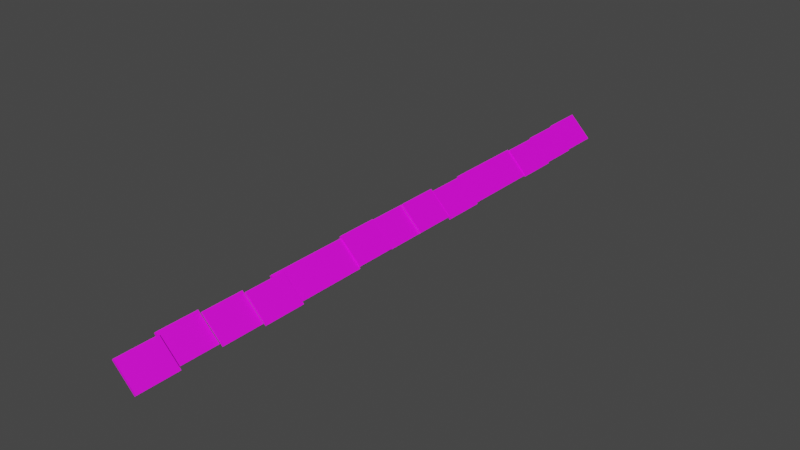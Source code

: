 # Source: RoofTiles.blend  (saved by Blender 2.80.75; exported with 4.5.12 LTS)
import bpy
from mathutils import Matrix  # noqa: F401  (used for matrix-valued properties, if any)

bpy.ops.wm.read_factory_settings(use_empty=True)
scene = bpy.context.scene
scene.name = 'Scene'

# ---- collections
col_collection = bpy.data.collections.new('Collection'); scene.collection.children.link(col_collection)

# ---- images (referenced by path relative to the original .blend; pixels are not part of the script)
import os
ASSET_DIR = os.environ.get("B2B_ASSET_DIR", "")  # directory of the original .blend (textures are referenced by path, not embedded)
HERE = os.path.dirname(os.path.abspath(__file__))  # packed textures are extracted next to this script under _unpacked/

def load_image(name, relpath, width, height, colorspace="sRGB"):
    """Load a texture the original file referenced (path relative to the .blend, or extracted next to this script)."""
    p = next((c for c in (os.path.join(HERE, relpath), os.path.join(ASSET_DIR, relpath)) if relpath and os.path.exists(c)), "")
    if p:
        img = bpy.data.images.load(p, check_existing=True)
        img.name = name
    else:  # same state as the original file: an image datablock whose file is absent (Cycles renders it pink)
        img = bpy.data.images.new(name, width, height)
        img.source = "FILE"
        img.filepath = "//" + (relpath or name)
    img.colorspace_settings.name = colorspace
    return img
img_brick_png = load_image('Brick.png', 'Brick.png', 1024, 1024, 'sRGB')
img_brick_png_001 = load_image('Brick.png.001', 'Brick.png', 1024, 1024, 'sRGB')
img_brick_png_003 = load_image('Brick.png.003', 'Brick.png', 1024, 1024, 'sRGB')
img_brick_png_004 = load_image('Brick.png.004', 'Brick.png', 1024, 1024, 'sRGB')
img_brick_png_005 = load_image('Brick.png.005', 'Brick.png', 1024, 1024, 'sRGB')
img_brick_png_006 = load_image('Brick.png.006', 'Brick.png', 1024, 1024, 'sRGB')
img_brick_png_007 = load_image('Brick.png.007', 'Brick.png', 1024, 1024, 'sRGB')
img_brick_png_008 = load_image('Brick.png.008', 'Brick.png', 1024, 1024, 'sRGB')
img_brick_png_009 = load_image('Brick.png.009', 'Brick.png', 1024, 1024, 'sRGB')
img_brick_png_010 = load_image('Brick.png.010', 'Brick.png', 1024, 1024, 'sRGB')
img_brick_png_011 = load_image('Brick.png.011', 'Brick.png', 1024, 1024, 'sRGB')
img_brick_png_012 = load_image('Brick.png.012', 'Brick.png', 1024, 1024, 'sRGB')
img_brick_png_013 = load_image('Brick.png.013', 'Brick.png', 1024, 1024, 'sRGB')
img_brick_png_014 = load_image('Brick.png.014', 'Brick.png', 1024, 1024, 'sRGB')
img_brick_png_015 = load_image('Brick.png.015', 'Brick.png', 1024, 1024, 'sRGB')

# ---- materials (node trees are filled in below, after node groups)
mat_material_003 = bpy.data.materials.new('Material.003')
mat_material_003.use_transparent_shadow = False
mat_material_004 = bpy.data.materials.new('Material.004')
mat_material_004.use_transparent_shadow = False
mat_material_006 = bpy.data.materials.new('Material.006')
mat_material_006.use_transparent_shadow = False
mat_material_007 = bpy.data.materials.new('Material.007')
mat_material_007.use_transparent_shadow = False
mat_material_008 = bpy.data.materials.new('Material.008')
mat_material_008.use_transparent_shadow = False
mat_material_009 = bpy.data.materials.new('Material.009')
mat_material_009.use_transparent_shadow = False
mat_material_010 = bpy.data.materials.new('Material.010')
mat_material_010.use_transparent_shadow = False
mat_material_011 = bpy.data.materials.new('Material.011')
mat_material_011.use_transparent_shadow = False
mat_material_012 = bpy.data.materials.new('Material.012')
mat_material_012.use_transparent_shadow = False
mat_material_013 = bpy.data.materials.new('Material.013')
mat_material_013.use_transparent_shadow = False
mat_material_014 = bpy.data.materials.new('Material.014')
mat_material_014.use_transparent_shadow = False
mat_material_015 = bpy.data.materials.new('Material.015')
mat_material_015.use_transparent_shadow = False
mat_material_016 = bpy.data.materials.new('Material.016')
mat_material_016.use_transparent_shadow = False
mat_material_017 = bpy.data.materials.new('Material.017')
mat_material_017.use_transparent_shadow = False
mat_material_018 = bpy.data.materials.new('Material.018')
mat_material_018.use_transparent_shadow = False

# ---- material node trees
mat_material_003.use_nodes = True; mat_material_003.node_tree.nodes.clear()
_N = mat_material_003.node_tree.nodes; _L = mat_material_003.node_tree.links
n0 = _N.new('ShaderNodeOutputMaterial'); n0.name = 'Material Output'; n0.location = (300, 300)
n1 = _N.new('ShaderNodeBsdfPrincipled'); n1.name = 'Principled BSDF'; n1.location = (10, 300)
n1.distribution = 'GGX'
n1.subsurface_method = 'BURLEY'
n1.inputs[3].default_value = 1.45
n1.inputs[27].default_value = (0.0, 0.0, 0.0, 1.0)
n1.inputs[28].default_value = 1.0
n2 = _N.new('ShaderNodeTexImage'); n2.name = 'Image Texture'; n2.location = (-280, 260)
n2.image = img_brick_png
_L.new(n1.outputs[0], n0.inputs[0])
_L.new(n2.outputs[0], n1.inputs[0])
n0.is_active_output = True
mat_material_004.use_nodes = True; mat_material_004.node_tree.nodes.clear()
_N = mat_material_004.node_tree.nodes; _L = mat_material_004.node_tree.links
n0 = _N.new('ShaderNodeOutputMaterial'); n0.name = 'Material Output'; n0.location = (300, 300)
n1 = _N.new('ShaderNodeBsdfPrincipled'); n1.name = 'Principled BSDF'; n1.location = (10, 300)
n1.distribution = 'GGX'
n1.subsurface_method = 'BURLEY'
n1.inputs[3].default_value = 1.45
n1.inputs[27].default_value = (0.0, 0.0, 0.0, 1.0)
n1.inputs[28].default_value = 1.0
n2 = _N.new('ShaderNodeTexImage'); n2.name = 'Image Texture'; n2.location = (-280, 260)
n2.image = img_brick_png_001
_L.new(n1.outputs[0], n0.inputs[0])
_L.new(n2.outputs[0], n1.inputs[0])
n0.is_active_output = True
mat_material_006.use_nodes = True; mat_material_006.node_tree.nodes.clear()
_N = mat_material_006.node_tree.nodes; _L = mat_material_006.node_tree.links
n0 = _N.new('ShaderNodeOutputMaterial'); n0.name = 'Material Output'; n0.location = (300, 300)
n1 = _N.new('ShaderNodeBsdfPrincipled'); n1.name = 'Principled BSDF'; n1.location = (10, 300)
n1.distribution = 'GGX'
n1.subsurface_method = 'BURLEY'
n1.inputs[3].default_value = 1.45
n1.inputs[27].default_value = (0.0, 0.0, 0.0, 1.0)
n1.inputs[28].default_value = 1.0
n2 = _N.new('ShaderNodeTexImage'); n2.name = 'Image Texture'; n2.location = (-280, 260)
n2.image = img_brick_png_003
_L.new(n1.outputs[0], n0.inputs[0])
_L.new(n2.outputs[0], n1.inputs[0])
n0.is_active_output = True
mat_material_007.use_nodes = True; mat_material_007.node_tree.nodes.clear()
_N = mat_material_007.node_tree.nodes; _L = mat_material_007.node_tree.links
n0 = _N.new('ShaderNodeOutputMaterial'); n0.name = 'Material Output'; n0.location = (300, 300)
n1 = _N.new('ShaderNodeBsdfPrincipled'); n1.name = 'Principled BSDF'; n1.location = (10, 300)
n1.distribution = 'GGX'
n1.subsurface_method = 'BURLEY'
n1.inputs[3].default_value = 1.45
n1.inputs[27].default_value = (0.0, 0.0, 0.0, 1.0)
n1.inputs[28].default_value = 1.0
n2 = _N.new('ShaderNodeTexImage'); n2.name = 'Image Texture'; n2.location = (-280, 260)
n2.image = img_brick_png_004
_L.new(n1.outputs[0], n0.inputs[0])
_L.new(n2.outputs[0], n1.inputs[0])
n0.is_active_output = True
mat_material_008.use_nodes = True; mat_material_008.node_tree.nodes.clear()
_N = mat_material_008.node_tree.nodes; _L = mat_material_008.node_tree.links
n0 = _N.new('ShaderNodeOutputMaterial'); n0.name = 'Material Output'; n0.location = (300, 300)
n1 = _N.new('ShaderNodeBsdfPrincipled'); n1.name = 'Principled BSDF'; n1.location = (10, 300)
n1.distribution = 'GGX'
n1.subsurface_method = 'BURLEY'
n1.inputs[3].default_value = 1.45
n1.inputs[27].default_value = (0.0, 0.0, 0.0, 1.0)
n1.inputs[28].default_value = 1.0
n2 = _N.new('ShaderNodeTexImage'); n2.name = 'Image Texture'; n2.location = (-280, 260)
n2.image = img_brick_png_005
_L.new(n1.outputs[0], n0.inputs[0])
_L.new(n2.outputs[0], n1.inputs[0])
n0.is_active_output = True
mat_material_009.use_nodes = True; mat_material_009.node_tree.nodes.clear()
_N = mat_material_009.node_tree.nodes; _L = mat_material_009.node_tree.links
n0 = _N.new('ShaderNodeOutputMaterial'); n0.name = 'Material Output'; n0.location = (300, 300)
n1 = _N.new('ShaderNodeBsdfPrincipled'); n1.name = 'Principled BSDF'; n1.location = (10, 300)
n1.distribution = 'GGX'
n1.subsurface_method = 'BURLEY'
n1.inputs[3].default_value = 1.45
n1.inputs[27].default_value = (0.0, 0.0, 0.0, 1.0)
n1.inputs[28].default_value = 1.0
n2 = _N.new('ShaderNodeTexImage'); n2.name = 'Image Texture'; n2.location = (-280, 260)
n2.image = img_brick_png_006
_L.new(n1.outputs[0], n0.inputs[0])
_L.new(n2.outputs[0], n1.inputs[0])
n0.is_active_output = True
mat_material_010.use_nodes = True; mat_material_010.node_tree.nodes.clear()
_N = mat_material_010.node_tree.nodes; _L = mat_material_010.node_tree.links
n0 = _N.new('ShaderNodeOutputMaterial'); n0.name = 'Material Output'; n0.location = (300, 300)
n1 = _N.new('ShaderNodeBsdfPrincipled'); n1.name = 'Principled BSDF'; n1.location = (10, 300)
n1.distribution = 'GGX'
n1.subsurface_method = 'BURLEY'
n1.inputs[3].default_value = 1.45
n1.inputs[27].default_value = (0.0, 0.0, 0.0, 1.0)
n1.inputs[28].default_value = 1.0
n2 = _N.new('ShaderNodeTexImage'); n2.name = 'Image Texture'; n2.location = (-280, 260)
n2.image = img_brick_png_007
_L.new(n1.outputs[0], n0.inputs[0])
_L.new(n2.outputs[0], n1.inputs[0])
n0.is_active_output = True
mat_material_011.use_nodes = True; mat_material_011.node_tree.nodes.clear()
_N = mat_material_011.node_tree.nodes; _L = mat_material_011.node_tree.links
n0 = _N.new('ShaderNodeOutputMaterial'); n0.name = 'Material Output'; n0.location = (300, 300)
n1 = _N.new('ShaderNodeBsdfPrincipled'); n1.name = 'Principled BSDF'; n1.location = (10, 300)
n1.distribution = 'GGX'
n1.subsurface_method = 'BURLEY'
n1.inputs[3].default_value = 1.45
n1.inputs[27].default_value = (0.0, 0.0, 0.0, 1.0)
n1.inputs[28].default_value = 1.0
n2 = _N.new('ShaderNodeTexImage'); n2.name = 'Image Texture'; n2.location = (-280, 260)
n2.image = img_brick_png_008
_L.new(n1.outputs[0], n0.inputs[0])
_L.new(n2.outputs[0], n1.inputs[0])
n0.is_active_output = True
mat_material_012.use_nodes = True; mat_material_012.node_tree.nodes.clear()
_N = mat_material_012.node_tree.nodes; _L = mat_material_012.node_tree.links
n0 = _N.new('ShaderNodeOutputMaterial'); n0.name = 'Material Output'; n0.location = (300, 300)
n1 = _N.new('ShaderNodeBsdfPrincipled'); n1.name = 'Principled BSDF'; n1.location = (10, 300)
n1.distribution = 'GGX'
n1.subsurface_method = 'BURLEY'
n1.inputs[3].default_value = 1.45
n1.inputs[27].default_value = (0.0, 0.0, 0.0, 1.0)
n1.inputs[28].default_value = 1.0
n2 = _N.new('ShaderNodeTexImage'); n2.name = 'Image Texture'; n2.location = (-280, 260)
n2.image = img_brick_png_009
_L.new(n1.outputs[0], n0.inputs[0])
_L.new(n2.outputs[0], n1.inputs[0])
n0.is_active_output = True
mat_material_013.use_nodes = True; mat_material_013.node_tree.nodes.clear()
_N = mat_material_013.node_tree.nodes; _L = mat_material_013.node_tree.links
n0 = _N.new('ShaderNodeOutputMaterial'); n0.name = 'Material Output'; n0.location = (300, 300)
n1 = _N.new('ShaderNodeBsdfPrincipled'); n1.name = 'Principled BSDF'; n1.location = (10, 300)
n1.distribution = 'GGX'
n1.subsurface_method = 'BURLEY'
n1.inputs[3].default_value = 1.45
n1.inputs[27].default_value = (0.0, 0.0, 0.0, 1.0)
n1.inputs[28].default_value = 1.0
n2 = _N.new('ShaderNodeTexImage'); n2.name = 'Image Texture'; n2.location = (-280, 260)
n2.image = img_brick_png_010
_L.new(n1.outputs[0], n0.inputs[0])
_L.new(n2.outputs[0], n1.inputs[0])
n0.is_active_output = True
mat_material_014.use_nodes = True; mat_material_014.node_tree.nodes.clear()
_N = mat_material_014.node_tree.nodes; _L = mat_material_014.node_tree.links
n0 = _N.new('ShaderNodeOutputMaterial'); n0.name = 'Material Output'; n0.location = (300, 300)
n1 = _N.new('ShaderNodeBsdfPrincipled'); n1.name = 'Principled BSDF'; n1.location = (10, 300)
n1.distribution = 'GGX'
n1.subsurface_method = 'BURLEY'
n1.inputs[3].default_value = 1.45
n1.inputs[27].default_value = (0.0, 0.0, 0.0, 1.0)
n1.inputs[28].default_value = 1.0
n2 = _N.new('ShaderNodeTexImage'); n2.name = 'Image Texture'; n2.location = (-280, 260)
n2.image = img_brick_png_011
_L.new(n1.outputs[0], n0.inputs[0])
_L.new(n2.outputs[0], n1.inputs[0])
n0.is_active_output = True
mat_material_015.use_nodes = True; mat_material_015.node_tree.nodes.clear()
_N = mat_material_015.node_tree.nodes; _L = mat_material_015.node_tree.links
n0 = _N.new('ShaderNodeOutputMaterial'); n0.name = 'Material Output'; n0.location = (300, 300)
n1 = _N.new('ShaderNodeBsdfPrincipled'); n1.name = 'Principled BSDF'; n1.location = (10, 300)
n1.distribution = 'GGX'
n1.subsurface_method = 'BURLEY'
n1.inputs[3].default_value = 1.45
n1.inputs[27].default_value = (0.0, 0.0, 0.0, 1.0)
n1.inputs[28].default_value = 1.0
n2 = _N.new('ShaderNodeTexImage'); n2.name = 'Image Texture'; n2.location = (-280, 260)
n2.image = img_brick_png_012
_L.new(n1.outputs[0], n0.inputs[0])
_L.new(n2.outputs[0], n1.inputs[0])
n0.is_active_output = True
mat_material_016.use_nodes = True; mat_material_016.node_tree.nodes.clear()
_N = mat_material_016.node_tree.nodes; _L = mat_material_016.node_tree.links
n0 = _N.new('ShaderNodeOutputMaterial'); n0.name = 'Material Output'; n0.location = (300, 300)
n1 = _N.new('ShaderNodeBsdfPrincipled'); n1.name = 'Principled BSDF'; n1.location = (10, 300)
n1.distribution = 'GGX'
n1.subsurface_method = 'BURLEY'
n1.inputs[3].default_value = 1.45
n1.inputs[27].default_value = (0.0, 0.0, 0.0, 1.0)
n1.inputs[28].default_value = 1.0
n2 = _N.new('ShaderNodeTexImage'); n2.name = 'Image Texture'; n2.location = (-280, 260)
n2.image = img_brick_png_013
_L.new(n1.outputs[0], n0.inputs[0])
_L.new(n2.outputs[0], n1.inputs[0])
n0.is_active_output = True
mat_material_017.use_nodes = True; mat_material_017.node_tree.nodes.clear()
_N = mat_material_017.node_tree.nodes; _L = mat_material_017.node_tree.links
n0 = _N.new('ShaderNodeOutputMaterial'); n0.name = 'Material Output'; n0.location = (300, 300)
n1 = _N.new('ShaderNodeBsdfPrincipled'); n1.name = 'Principled BSDF'; n1.location = (10, 300)
n1.distribution = 'GGX'
n1.subsurface_method = 'BURLEY'
n1.inputs[3].default_value = 1.45
n1.inputs[27].default_value = (0.0, 0.0, 0.0, 1.0)
n1.inputs[28].default_value = 1.0
n2 = _N.new('ShaderNodeTexImage'); n2.name = 'Image Texture'; n2.location = (-280, 260)
n2.image = img_brick_png_014
_L.new(n1.outputs[0], n0.inputs[0])
_L.new(n2.outputs[0], n1.inputs[0])
n0.is_active_output = True
mat_material_018.use_nodes = True; mat_material_018.node_tree.nodes.clear()
_N = mat_material_018.node_tree.nodes; _L = mat_material_018.node_tree.links
n0 = _N.new('ShaderNodeOutputMaterial'); n0.name = 'Material Output'; n0.location = (300, 300)
n1 = _N.new('ShaderNodeBsdfPrincipled'); n1.name = 'Principled BSDF'; n1.location = (10, 300)
n1.distribution = 'GGX'
n1.subsurface_method = 'BURLEY'
n1.inputs[3].default_value = 1.45
n1.inputs[27].default_value = (0.0, 0.0, 0.0, 1.0)
n1.inputs[28].default_value = 1.0
n2 = _N.new('ShaderNodeTexImage'); n2.name = 'Image Texture'; n2.location = (-280, 260)
n2.image = img_brick_png_015
_L.new(n1.outputs[0], n0.inputs[0])
_L.new(n2.outputs[0], n1.inputs[0])
n0.is_active_output = True

# ---- world
world_world = bpy.data.worlds.new('World'); scene.world = world_world
world_world.use_nodes = True; world_world.node_tree.nodes.clear()
_N = world_world.node_tree.nodes; _L = world_world.node_tree.links
n0 = _N.new('ShaderNodeOutputWorld'); n0.name = 'World Output'; n0.location = (300, 300)
n1 = _N.new('ShaderNodeBackground'); n1.name = 'Background'; n1.location = (10, 300)
n1.inputs[0].default_value = (0.05088, 0.05088, 0.05088, 1.0)
_L.new(n1.outputs[0], n0.inputs[0])
n0.is_active_output = True
world_world.color = (0.05088, 0.05088, 0.05088)
world_world.use_sun_shadow = False
world_world.sun_shadow_jitter_overblur = 0.0

# ---- meshes
me_cube_003 = bpy.data.meshes.new('Cube.003')
me_cube_003.from_pydata([(-1.0, -1.0, -1.0), (-1.0, -1.0, 1.0), (-1.0, 1.0, -1.0), (-1.0, 1.0, 1.0), (1.0, -1.0, -1.0), (1.0, -1.0, 1.0), (1.0, 1.0, -1.0), (1.0, 1.0, 1.0)], [], [(0, 1, 3, 2), (2, 3, 7, 6), (6, 7, 5, 4), (4, 5, 1, 0), (2, 6, 4, 0), (7, 3, 1, 5)])
_uv = me_cube_003.uv_layers.new(name='UVMap')
_uv.uv.foreach_set('vector', [0.375, 0.0, 0.625, 0.0, 0.625, 0.25, 0.375, 0.25, 0.375, 0.25, 0.625, 0.25, 0.625, 0.5, 0.375, 0.5, 0.375, 0.5, 0.625, 0.5, 0.625, 0.75, 0.375, 0.75, 0.375, 0.75, 0.625, 0.75, 0.625, 1.0, 0.375, 1.0, 0.125, 0.5, 0.375, 0.5, 0.375, 0.75, 0.125, 0.75, 0.625, 0.5, 0.875, 0.5, 0.875, 0.75, 0.625, 0.75])
me_cube_003.materials.append(mat_material_003)
me_cube_003.use_remesh_preserve_volume = False
me_cube_003.use_remesh_preserve_attributes = False
me_cube_003.use_mirror_vertex_groups = False
me_cube_003.update()
me_cube_007 = bpy.data.meshes.new('Cube.007')
me_cube_007.from_pydata([(-1.0, -1.0, -1.0), (-1.0, -1.0, 1.0), (-1.0, 1.0, -1.0), (-1.0, 1.0, 1.0), (1.0, -1.0, -1.0), (1.0, -1.0, 1.0), (1.0, 1.0, -1.0), (1.0, 1.0, 1.0)], [], [(0, 1, 3, 2), (2, 3, 7, 6), (6, 7, 5, 4), (4, 5, 1, 0), (2, 6, 4, 0), (7, 3, 1, 5)])
_uv = me_cube_007.uv_layers.new(name='UVMap')
_uv.uv.foreach_set('vector', [0.375, 0.0, 0.625, 0.0, 0.625, 0.25, 0.375, 0.25, 0.375, 0.25, 0.625, 0.25, 0.625, 0.5, 0.375, 0.5, 0.375, 0.5, 0.625, 0.5, 0.625, 0.75, 0.375, 0.75, 0.375, 0.75, 0.625, 0.75, 0.625, 1.0, 0.375, 1.0, 0.125, 0.5, 0.375, 0.5, 0.375, 0.75, 0.125, 0.75, 0.625, 0.5, 0.875, 0.5, 0.875, 0.75, 0.625, 0.75])
me_cube_007.materials.append(mat_material_004)
me_cube_007.use_remesh_preserve_volume = False
me_cube_007.use_remesh_preserve_attributes = False
me_cube_007.use_mirror_vertex_groups = False
me_cube_007.update()
me_cube_009 = bpy.data.meshes.new('Cube.009')
me_cube_009.from_pydata([(-1.0, -1.0, -1.0), (-1.0, -1.0, 1.0), (-1.0, 1.0, -1.0), (-1.0, 1.0, 1.0), (1.0, -1.0, -1.0), (1.0, -1.0, 1.0), (1.0, 1.0, -1.0), (1.0, 1.0, 1.0)], [], [(0, 1, 3, 2), (2, 3, 7, 6), (6, 7, 5, 4), (4, 5, 1, 0), (2, 6, 4, 0), (7, 3, 1, 5)])
_uv = me_cube_009.uv_layers.new(name='UVMap')
_uv.uv.foreach_set('vector', [0.375, 0.0, 0.625, 0.0, 0.625, 0.25, 0.375, 0.25, 0.375, 0.25, 0.625, 0.25, 0.625, 0.5, 0.375, 0.5, 0.375, 0.5, 0.625, 0.5, 0.625, 0.75, 0.375, 0.75, 0.375, 0.75, 0.625, 0.75, 0.625, 1.0, 0.375, 1.0, 0.125, 0.5, 0.375, 0.5, 0.375, 0.75, 0.125, 0.75, 0.625, 0.5, 0.875, 0.5, 0.875, 0.75, 0.625, 0.75])
me_cube_009.materials.append(mat_material_006)
me_cube_009.use_remesh_preserve_volume = False
me_cube_009.use_remesh_preserve_attributes = False
me_cube_009.use_mirror_vertex_groups = False
me_cube_009.update()
me_cube_010 = bpy.data.meshes.new('Cube.010')
me_cube_010.from_pydata([(-1.0, -1.0, -1.0), (-1.0, -1.0, 1.0), (-1.0, 1.0, -1.0), (-1.0, 1.0, 1.0), (1.0, -1.0, -1.0), (1.0, -1.0, 1.0), (1.0, 1.0, -1.0), (1.0, 1.0, 1.0)], [], [(0, 1, 3, 2), (2, 3, 7, 6), (6, 7, 5, 4), (4, 5, 1, 0), (2, 6, 4, 0), (7, 3, 1, 5)])
_uv = me_cube_010.uv_layers.new(name='UVMap')
_uv.uv.foreach_set('vector', [0.375, 0.0, 0.625, 0.0, 0.625, 0.25, 0.375, 0.25, 0.375, 0.25, 0.625, 0.25, 0.625, 0.5, 0.375, 0.5, 0.375, 0.5, 0.625, 0.5, 0.625, 0.75, 0.375, 0.75, 0.375, 0.75, 0.625, 0.75, 0.625, 1.0, 0.375, 1.0, 0.125, 0.5, 0.375, 0.5, 0.375, 0.75, 0.125, 0.75, 0.625, 0.5, 0.875, 0.5, 0.875, 0.75, 0.625, 0.75])
me_cube_010.materials.append(mat_material_007)
me_cube_010.use_remesh_preserve_volume = False
me_cube_010.use_remesh_preserve_attributes = False
me_cube_010.use_mirror_vertex_groups = False
me_cube_010.update()
me_cube_011 = bpy.data.meshes.new('Cube.011')
me_cube_011.from_pydata([(-1.0, -1.0, -1.0), (-1.0, -1.0, 1.0), (-1.0, 1.0, -1.0), (-1.0, 1.0, 1.0), (1.0, -1.0, -1.0), (1.0, -1.0, 1.0), (1.0, 1.0, -1.0), (1.0, 1.0, 1.0)], [], [(0, 1, 3, 2), (2, 3, 7, 6), (6, 7, 5, 4), (4, 5, 1, 0), (2, 6, 4, 0), (7, 3, 1, 5)])
_uv = me_cube_011.uv_layers.new(name='UVMap')
_uv.uv.foreach_set('vector', [0.375, 0.0, 0.625, 0.0, 0.625, 0.25, 0.375, 0.25, 0.375, 0.25, 0.625, 0.25, 0.625, 0.5, 0.375, 0.5, 0.375, 0.5, 0.625, 0.5, 0.625, 0.75, 0.375, 0.75, 0.375, 0.75, 0.625, 0.75, 0.625, 1.0, 0.375, 1.0, 0.125, 0.5, 0.375, 0.5, 0.375, 0.75, 0.125, 0.75, 0.625, 0.5, 0.875, 0.5, 0.875, 0.75, 0.625, 0.75])
me_cube_011.materials.append(mat_material_008)
me_cube_011.use_remesh_preserve_volume = False
me_cube_011.use_remesh_preserve_attributes = False
me_cube_011.use_mirror_vertex_groups = False
me_cube_011.update()
me_cube_012 = bpy.data.meshes.new('Cube.012')
me_cube_012.from_pydata([(-1.0, -1.0, -1.0), (-1.0, -1.0, 1.0), (-1.0, 1.0, -1.0), (-1.0, 1.0, 1.0), (1.0, -1.0, -1.0), (1.0, -1.0, 1.0), (1.0, 1.0, -1.0), (1.0, 1.0, 1.0)], [], [(0, 1, 3, 2), (2, 3, 7, 6), (6, 7, 5, 4), (4, 5, 1, 0), (2, 6, 4, 0), (7, 3, 1, 5)])
_uv = me_cube_012.uv_layers.new(name='UVMap')
_uv.uv.foreach_set('vector', [0.375, 0.0, 0.625, 0.0, 0.625, 0.25, 0.375, 0.25, 0.375, 0.25, 0.625, 0.25, 0.625, 0.5, 0.375, 0.5, 0.375, 0.5, 0.625, 0.5, 0.625, 0.75, 0.375, 0.75, 0.375, 0.75, 0.625, 0.75, 0.625, 1.0, 0.375, 1.0, 0.125, 0.5, 0.375, 0.5, 0.375, 0.75, 0.125, 0.75, 0.625, 0.5, 0.875, 0.5, 0.875, 0.75, 0.625, 0.75])
me_cube_012.materials.append(mat_material_009)
me_cube_012.use_remesh_preserve_volume = False
me_cube_012.use_remesh_preserve_attributes = False
me_cube_012.use_mirror_vertex_groups = False
me_cube_012.update()
me_cube_013 = bpy.data.meshes.new('Cube.013')
me_cube_013.from_pydata([(-1.0, -1.0, -1.0), (-1.0, -1.0, 1.0), (-1.0, 1.0, -1.0), (-1.0, 1.0, 1.0), (1.0, -1.0, -1.0), (1.0, -1.0, 1.0), (1.0, 1.0, -1.0), (1.0, 1.0, 1.0)], [], [(0, 1, 3, 2), (2, 3, 7, 6), (6, 7, 5, 4), (4, 5, 1, 0), (2, 6, 4, 0), (7, 3, 1, 5)])
_uv = me_cube_013.uv_layers.new(name='UVMap')
_uv.uv.foreach_set('vector', [0.375, 0.0, 0.625, 0.0, 0.625, 0.25, 0.375, 0.25, 0.375, 0.25, 0.625, 0.25, 0.625, 0.5, 0.375, 0.5, 0.375, 0.5, 0.625, 0.5, 0.625, 0.75, 0.375, 0.75, 0.375, 0.75, 0.625, 0.75, 0.625, 1.0, 0.375, 1.0, 0.125, 0.5, 0.375, 0.5, 0.375, 0.75, 0.125, 0.75, 0.625, 0.5, 0.875, 0.5, 0.875, 0.75, 0.625, 0.75])
me_cube_013.materials.append(mat_material_010)
me_cube_013.use_remesh_preserve_volume = False
me_cube_013.use_remesh_preserve_attributes = False
me_cube_013.use_mirror_vertex_groups = False
me_cube_013.update()
me_cube_014 = bpy.data.meshes.new('Cube.014')
me_cube_014.from_pydata([(-1.0, -1.0, -1.0), (-1.0, -1.0, 1.0), (-1.0, 1.0, -1.0), (-1.0, 1.0, 1.0), (1.0, -1.0, -1.0), (1.0, -1.0, 1.0), (1.0, 1.0, -1.0), (1.0, 1.0, 1.0)], [], [(0, 1, 3, 2), (2, 3, 7, 6), (6, 7, 5, 4), (4, 5, 1, 0), (2, 6, 4, 0), (7, 3, 1, 5)])
_uv = me_cube_014.uv_layers.new(name='UVMap')
_uv.uv.foreach_set('vector', [0.375, 0.0, 0.625, 0.0, 0.625, 0.25, 0.375, 0.25, 0.375, 0.25, 0.625, 0.25, 0.625, 0.5, 0.375, 0.5, 0.375, 0.5, 0.625, 0.5, 0.625, 0.75, 0.375, 0.75, 0.375, 0.75, 0.625, 0.75, 0.625, 1.0, 0.375, 1.0, 0.125, 0.5, 0.375, 0.5, 0.375, 0.75, 0.125, 0.75, 0.625, 0.5, 0.875, 0.5, 0.875, 0.75, 0.625, 0.75])
me_cube_014.materials.append(mat_material_011)
me_cube_014.use_remesh_preserve_volume = False
me_cube_014.use_remesh_preserve_attributes = False
me_cube_014.use_mirror_vertex_groups = False
me_cube_014.update()
me_cube_015 = bpy.data.meshes.new('Cube.015')
me_cube_015.from_pydata([(-1.0, -1.0, -1.0), (-1.0, -1.0, 1.0), (-1.0, 1.0, -1.0), (-1.0, 1.0, 1.0), (1.0, -1.0, -1.0), (1.0, -1.0, 1.0), (1.0, 1.0, -1.0), (1.0, 1.0, 1.0)], [], [(0, 1, 3, 2), (2, 3, 7, 6), (6, 7, 5, 4), (4, 5, 1, 0), (2, 6, 4, 0), (7, 3, 1, 5)])
_uv = me_cube_015.uv_layers.new(name='UVMap')
_uv.uv.foreach_set('vector', [0.375, 0.0, 0.625, 0.0, 0.625, 0.25, 0.375, 0.25, 0.375, 0.25, 0.625, 0.25, 0.625, 0.5, 0.375, 0.5, 0.375, 0.5, 0.625, 0.5, 0.625, 0.75, 0.375, 0.75, 0.375, 0.75, 0.625, 0.75, 0.625, 1.0, 0.375, 1.0, 0.125, 0.5, 0.375, 0.5, 0.375, 0.75, 0.125, 0.75, 0.625, 0.5, 0.875, 0.5, 0.875, 0.75, 0.625, 0.75])
me_cube_015.materials.append(mat_material_012)
me_cube_015.use_remesh_preserve_volume = False
me_cube_015.use_remesh_preserve_attributes = False
me_cube_015.use_mirror_vertex_groups = False
me_cube_015.update()
me_cube_016 = bpy.data.meshes.new('Cube.016')
me_cube_016.from_pydata([(-1.0, -1.0, -1.0), (-1.0, -1.0, 1.0), (-1.0, 1.0, -1.0), (-1.0, 1.0, 1.0), (1.0, -1.0, -1.0), (1.0, -1.0, 1.0), (1.0, 1.0, -1.0), (1.0, 1.0, 1.0)], [], [(0, 1, 3, 2), (2, 3, 7, 6), (6, 7, 5, 4), (4, 5, 1, 0), (2, 6, 4, 0), (7, 3, 1, 5)])
_uv = me_cube_016.uv_layers.new(name='UVMap')
_uv.uv.foreach_set('vector', [0.375, 0.0, 0.625, 0.0, 0.625, 0.25, 0.375, 0.25, 0.375, 0.25, 0.625, 0.25, 0.625, 0.5, 0.375, 0.5, 0.375, 0.5, 0.625, 0.5, 0.625, 0.75, 0.375, 0.75, 0.375, 0.75, 0.625, 0.75, 0.625, 1.0, 0.375, 1.0, 0.125, 0.5, 0.375, 0.5, 0.375, 0.75, 0.125, 0.75, 0.625, 0.5, 0.875, 0.5, 0.875, 0.75, 0.625, 0.75])
me_cube_016.materials.append(mat_material_013)
me_cube_016.use_remesh_preserve_volume = False
me_cube_016.use_remesh_preserve_attributes = False
me_cube_016.use_mirror_vertex_groups = False
me_cube_016.update()
me_cube_017 = bpy.data.meshes.new('Cube.017')
me_cube_017.from_pydata([(-1.0, -1.0, -1.0), (-1.0, -1.0, 1.0), (-1.0, 1.0, -1.0), (-1.0, 1.0, 1.0), (1.0, -1.0, -1.0), (1.0, -1.0, 1.0), (1.0, 1.0, -1.0), (1.0, 1.0, 1.0)], [], [(0, 1, 3, 2), (2, 3, 7, 6), (6, 7, 5, 4), (4, 5, 1, 0), (2, 6, 4, 0), (7, 3, 1, 5)])
_uv = me_cube_017.uv_layers.new(name='UVMap')
_uv.uv.foreach_set('vector', [0.375, 0.0, 0.625, 0.0, 0.625, 0.25, 0.375, 0.25, 0.375, 0.25, 0.625, 0.25, 0.625, 0.5, 0.375, 0.5, 0.375, 0.5, 0.625, 0.5, 0.625, 0.75, 0.375, 0.75, 0.375, 0.75, 0.625, 0.75, 0.625, 1.0, 0.375, 1.0, 0.125, 0.5, 0.375, 0.5, 0.375, 0.75, 0.125, 0.75, 0.625, 0.5, 0.875, 0.5, 0.875, 0.75, 0.625, 0.75])
me_cube_017.materials.append(mat_material_014)
me_cube_017.use_remesh_preserve_volume = False
me_cube_017.use_remesh_preserve_attributes = False
me_cube_017.use_mirror_vertex_groups = False
me_cube_017.update()
me_cube_018 = bpy.data.meshes.new('Cube.018')
me_cube_018.from_pydata([(-1.0, -1.0, -1.0), (-1.0, -1.0, 1.0), (-1.0, 1.0, -1.0), (-1.0, 1.0, 1.0), (1.0, -1.0, -1.0), (1.0, -1.0, 1.0), (1.0, 1.0, -1.0), (1.0, 1.0, 1.0)], [], [(0, 1, 3, 2), (2, 3, 7, 6), (6, 7, 5, 4), (4, 5, 1, 0), (2, 6, 4, 0), (7, 3, 1, 5)])
_uv = me_cube_018.uv_layers.new(name='UVMap')
_uv.uv.foreach_set('vector', [0.375, 0.0, 0.625, 0.0, 0.625, 0.25, 0.375, 0.25, 0.375, 0.25, 0.625, 0.25, 0.625, 0.5, 0.375, 0.5, 0.375, 0.5, 0.625, 0.5, 0.625, 0.75, 0.375, 0.75, 0.375, 0.75, 0.625, 0.75, 0.625, 1.0, 0.375, 1.0, 0.125, 0.5, 0.375, 0.5, 0.375, 0.75, 0.125, 0.75, 0.625, 0.5, 0.875, 0.5, 0.875, 0.75, 0.625, 0.75])
me_cube_018.materials.append(mat_material_015)
me_cube_018.use_remesh_preserve_volume = False
me_cube_018.use_remesh_preserve_attributes = False
me_cube_018.use_mirror_vertex_groups = False
me_cube_018.update()
me_cube_019 = bpy.data.meshes.new('Cube.019')
me_cube_019.from_pydata([(-1.0, -1.0, -1.0), (-1.0, -1.0, 1.0), (-1.0, 1.0, -1.0), (-1.0, 1.0, 1.0), (1.0, -1.0, -1.0), (1.0, -1.0, 1.0), (1.0, 1.0, -1.0), (1.0, 1.0, 1.0)], [], [(0, 1, 3, 2), (2, 3, 7, 6), (6, 7, 5, 4), (4, 5, 1, 0), (2, 6, 4, 0), (7, 3, 1, 5)])
_uv = me_cube_019.uv_layers.new(name='UVMap')
_uv.uv.foreach_set('vector', [0.375, 0.0, 0.625, 0.0, 0.625, 0.25, 0.375, 0.25, 0.375, 0.25, 0.625, 0.25, 0.625, 0.5, 0.375, 0.5, 0.375, 0.5, 0.625, 0.5, 0.625, 0.75, 0.375, 0.75, 0.375, 0.75, 0.625, 0.75, 0.625, 1.0, 0.375, 1.0, 0.125, 0.5, 0.375, 0.5, 0.375, 0.75, 0.125, 0.75, 0.625, 0.5, 0.875, 0.5, 0.875, 0.75, 0.625, 0.75])
me_cube_019.materials.append(mat_material_016)
me_cube_019.use_remesh_preserve_volume = False
me_cube_019.use_remesh_preserve_attributes = False
me_cube_019.use_mirror_vertex_groups = False
me_cube_019.update()
me_cube_020 = bpy.data.meshes.new('Cube.020')
me_cube_020.from_pydata([(-1.0, -1.0, -1.0), (-1.0, -1.0, 1.0), (-1.0, 1.0, -1.0), (-1.0, 1.0, 1.0), (1.0, -1.0, -1.0), (1.0, -1.0, 1.0), (1.0, 1.0, -1.0), (1.0, 1.0, 1.0)], [], [(0, 1, 3, 2), (2, 3, 7, 6), (6, 7, 5, 4), (4, 5, 1, 0), (2, 6, 4, 0), (7, 3, 1, 5)])
_uv = me_cube_020.uv_layers.new(name='UVMap')
_uv.uv.foreach_set('vector', [0.375, 0.0, 0.625, 0.0, 0.625, 0.25, 0.375, 0.25, 0.375, 0.25, 0.625, 0.25, 0.625, 0.5, 0.375, 0.5, 0.375, 0.5, 0.625, 0.5, 0.625, 0.75, 0.375, 0.75, 0.375, 0.75, 0.625, 0.75, 0.625, 1.0, 0.375, 1.0, 0.125, 0.5, 0.375, 0.5, 0.375, 0.75, 0.125, 0.75, 0.625, 0.5, 0.875, 0.5, 0.875, 0.75, 0.625, 0.75])
me_cube_020.materials.append(mat_material_017)
me_cube_020.use_remesh_preserve_volume = False
me_cube_020.use_remesh_preserve_attributes = False
me_cube_020.use_mirror_vertex_groups = False
me_cube_020.update()
me_cube_021 = bpy.data.meshes.new('Cube.021')
me_cube_021.from_pydata([(-1.0, -1.0, -1.0), (-1.0, -1.0, 1.0), (-1.0, 1.0, -1.0), (-1.0, 1.0, 1.0), (1.0, -1.0, -1.0), (1.0, -1.0, 1.0), (1.0, 1.0, -1.0), (1.0, 1.0, 1.0)], [], [(0, 1, 3, 2), (2, 3, 7, 6), (6, 7, 5, 4), (4, 5, 1, 0), (2, 6, 4, 0), (7, 3, 1, 5)])
_uv = me_cube_021.uv_layers.new(name='UVMap')
_uv.uv.foreach_set('vector', [0.375, 0.0, 0.625, 0.0, 0.625, 0.25, 0.375, 0.25, 0.375, 0.25, 0.625, 0.25, 0.625, 0.5, 0.375, 0.5, 0.375, 0.5, 0.625, 0.5, 0.625, 0.75, 0.375, 0.75, 0.375, 0.75, 0.625, 0.75, 0.625, 1.0, 0.375, 1.0, 0.125, 0.5, 0.375, 0.5, 0.375, 0.75, 0.125, 0.75, 0.625, 0.5, 0.875, 0.5, 0.875, 0.75, 0.625, 0.75])
me_cube_021.materials.append(mat_material_018)
me_cube_021.use_remesh_preserve_volume = False
me_cube_021.use_remesh_preserve_attributes = False
me_cube_021.use_mirror_vertex_groups = False
me_cube_021.update()

# ---- objects
ob_cube_003 = bpy.data.objects.new('Cube.003', me_cube_003)
ob_cube_004 = bpy.data.objects.new('Cube.004', me_cube_007)
ob_cube_005 = bpy.data.objects.new('Cube.005', me_cube_009)
ob_cube_006 = bpy.data.objects.new('Cube.006', me_cube_010)
ob_cube_007 = bpy.data.objects.new('Cube.007', me_cube_011)
ob_cube_008 = bpy.data.objects.new('Cube.008', me_cube_012)
ob_cube_009 = bpy.data.objects.new('Cube.009', me_cube_013)
ob_cube_010 = bpy.data.objects.new('Cube.010', me_cube_014)
ob_cube_011 = bpy.data.objects.new('Cube.011', me_cube_015)
ob_cube_002 = bpy.data.objects.new('Cube.002', me_cube_016)
ob_cube_012 = bpy.data.objects.new('Cube.012', me_cube_017)
ob_cube_013 = bpy.data.objects.new('Cube.013', me_cube_018)
ob_cube_001 = bpy.data.objects.new('Cube.001', me_cube_019)
ob_cube_014 = bpy.data.objects.new('Cube.014', me_cube_020)
ob_cube_015 = bpy.data.objects.new('Cube.015', me_cube_021)

# ---- transforms, parenting, visibility, modifiers, constraints
ob_cube_003.location = (0.05481, -28.0, 2.087)
ob_cube_003.rotation_euler = (0.0, 0.7854, 0.0)
ob_cube_003.scale = (1.5, 2.0, 0.1)
ob_cube_003.lineart.crease_threshold = 0.0
ob_cube_004.location = (-0.3923, -24.0, 2.087)
ob_cube_004.rotation_euler = (0.0, 0.7854, 0.0)
ob_cube_004.scale = (1.5, 2.0, 0.1)
ob_cube_004.lineart.crease_threshold = 0.0
ob_cube_005.location = (0.05481, -20.0, 2.087)
ob_cube_005.rotation_euler = (0.0, 0.7854, 0.0)
ob_cube_005.scale = (1.5, 2.0, 0.1)
ob_cube_005.lineart.crease_threshold = 0.0
ob_cube_006.location = (0.4179, -16.0, 2.087)
ob_cube_006.rotation_euler = (0.0, 0.7854, 0.0)
ob_cube_006.scale = (1.5, 2.0, 0.1)
ob_cube_006.lineart.crease_threshold = 0.0
ob_cube_007.location = (0.05481, -13.0, 2.087)
ob_cube_007.rotation_euler = (0.0, 0.7854, 0.0)
ob_cube_007.scale = (1.5, 2.0, 0.1)
ob_cube_007.lineart.crease_threshold = 0.0
ob_cube_008.location = (0.05481, -9.0, 2.087)
ob_cube_008.rotation_euler = (0.0, 0.7854, 0.0)
ob_cube_008.scale = (1.5, 2.0, 0.1)
ob_cube_008.lineart.crease_threshold = 0.0
ob_cube_009.location = (0.05481, -5.0, 2.297)
ob_cube_009.rotation_euler = (0.0, 0.7854, 0.0)
ob_cube_009.scale = (1.5, 2.0, 0.1)
ob_cube_009.lineart.crease_threshold = 0.0
ob_cube_010.location = (-0.1243, -1.0, 2.087)
ob_cube_010.rotation_euler = (0.0, 0.7854, 0.0)
ob_cube_010.scale = (1.5, 2.0, 0.1)
ob_cube_010.lineart.crease_threshold = 0.0
ob_cube_011.location = (0.05481, 3.0, 2.234)
ob_cube_011.rotation_euler = (0.0, 0.7854, 0.0)
ob_cube_011.scale = (1.5, 2.0, 0.1)
ob_cube_011.lineart.crease_threshold = 0.0
ob_cube_002.location = (0.2504, 7.0, 2.087)
ob_cube_002.rotation_euler = (0.0, 0.7854, 0.0)
ob_cube_002.scale = (1.5, 2.0, 0.1)
ob_cube_002.lineart.crease_threshold = 0.0
ob_cube_012.location = (0.05481, 11.0, 2.087)
ob_cube_012.rotation_euler = (0.0, 0.7854, 0.0)
ob_cube_012.scale = (1.5, 2.0, 0.1)
ob_cube_012.lineart.crease_threshold = 0.0
ob_cube_013.location = (0.05481, 15.0, 2.087)
ob_cube_013.rotation_euler = (0.0, 0.7854, 0.0)
ob_cube_013.scale = (1.5, 2.0, 0.1)
ob_cube_013.lineart.crease_threshold = 0.0
ob_cube_001.location = (0.2293, 19.0, 2.087)
ob_cube_001.rotation_euler = (0.0, 0.7854, 0.0)
ob_cube_001.scale = (1.5, 2.0, 0.1)
ob_cube_001.lineart.crease_threshold = 0.0
ob_cube_014.location = (0.05481, 23.0, 2.087)
ob_cube_014.rotation_euler = (0.0, 0.7854, 0.0)
ob_cube_014.scale = (1.5, 2.0, 0.1)
ob_cube_014.lineart.crease_threshold = 0.0
ob_cube_015.location = (-0.1013, 27.0, 2.087)
ob_cube_015.rotation_euler = (0.0, 0.7854, 0.0)
ob_cube_015.scale = (1.5, 2.0, 0.1)
ob_cube_015.lineart.crease_threshold = 0.0

# ---- collection membership
col_collection.objects.link(ob_cube_003)
col_collection.objects.link(ob_cube_004)
col_collection.objects.link(ob_cube_005)
col_collection.objects.link(ob_cube_006)
col_collection.objects.link(ob_cube_007)
col_collection.objects.link(ob_cube_008)
col_collection.objects.link(ob_cube_009)
col_collection.objects.link(ob_cube_010)
col_collection.objects.link(ob_cube_011)
col_collection.objects.link(ob_cube_002)
col_collection.objects.link(ob_cube_012)
col_collection.objects.link(ob_cube_013)
col_collection.objects.link(ob_cube_001)
col_collection.objects.link(ob_cube_014)
col_collection.objects.link(ob_cube_015)

# ---- scene / render settings (as saved in the file)
scene.frame_start = 1; scene.frame_end = 250; scene.frame_set(1)
scene.render.engine = 'BLENDER_EEVEE_NEXT'
scene.cycles.use_denoising = False
scene.cycles.samples = 128
scene.cycles.sampling_pattern = 'TABULATED_SOBOL'
scene.cycles.use_adaptive_sampling = False
scene.cycles.use_light_tree = False
scene.view_settings.view_transform = 'Filmic'
bpy.context.view_layer.update()

# ---- added for rendering (the .blend has no active camera and no usable light): camera, sun
cam_auto = bpy.data.cameras.new('AutoCamera')
cam_auto.lens = 50.0
cam_auto.sensor_width = 36.0
cam_auto.clip_end = 1000.0
ob_auto_camera = bpy.data.objects.new('AutoCamera', cam_auto)
scene.collection.objects.link(ob_auto_camera)
ob_auto_camera.location = (54.7229, -66.1521, 45.9602)
ob_auto_camera.rotation_euler = (1.09748, -7.21219e-08, 0.694738)
scene.camera = ob_auto_camera
light_auto_sun = bpy.data.lights.new('AutoSun', 'SUN')
light_auto_sun.energy = 3.0
light_auto_sun.angle = 0.0523599
ob_auto_sun = bpy.data.objects.new('AutoSun', light_auto_sun)
scene.collection.objects.link(ob_auto_sun)
ob_auto_sun.rotation_euler = (0.872665, 0.174533, 0.523599)
bpy.context.view_layer.update()
